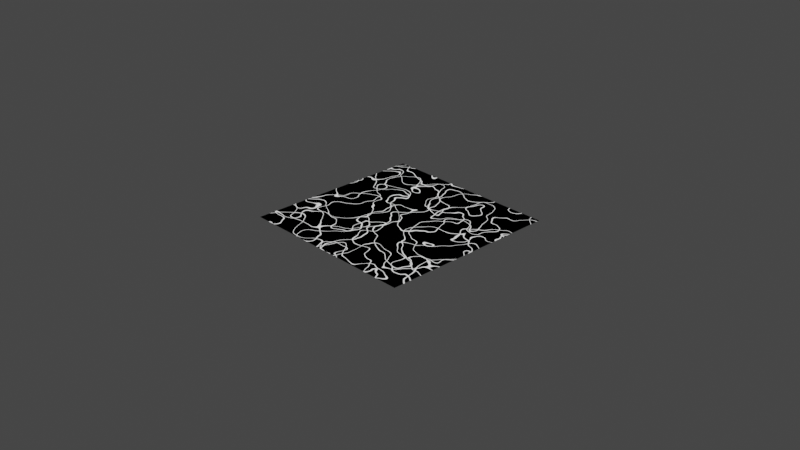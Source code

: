 # Source: cables_mask.blend  (saved by Blender 3.3.6; exported with 4.5.12 LTS)
import bpy
from mathutils import Matrix  # noqa: F401  (used for matrix-valued properties, if any)

bpy.ops.wm.read_factory_settings(use_empty=True)
scene = bpy.context.scene
scene.name = 'Scene'

# ---- collections
col_collection = bpy.data.collections.new('Collection'); scene.collection.children.link(col_collection)

# ---- materials (node trees are filled in below, after node groups)
mat_cables_mask = bpy.data.materials.new('cables_mask')
mat_cables_mask.displacement_method = 'DISPLACEMENT'

# ---- node groups
ng_cables_mask = bpy.data.node_groups.new('cables_mask', 'ShaderNodeTree')
_s = ng_cables_mask.interface.new_socket(name='Texture', in_out='OUTPUT', socket_type='NodeSocketFloat')
_s = ng_cables_mask.interface.new_socket(name='Height', in_out='OUTPUT', socket_type='NodeSocketFloat')
_s.min_value = 0.0
_s.max_value = 0.0
_s = ng_cables_mask.interface.new_socket(name='Mask', in_out='OUTPUT', socket_type='NodeSocketFloat')
_s = ng_cables_mask.interface.new_socket(name='Invert', in_out='OUTPUT', socket_type='NodeSocketFloat')
_s = ng_cables_mask.interface.new_socket(name='Replace Coords', in_out='INPUT', socket_type='NodeSocketVector')
_s.min_value = 0.0
_s.max_value = 1.0
_s.hide_value = True
_s = ng_cables_mask.interface.new_socket(name='Seed', in_out='INPUT', socket_type='NodeSocketFloat')
_s.min_value = 0.0
_s.max_value = 1000.0
_s = ng_cables_mask.interface.new_socket(name='Scale', in_out='INPUT', socket_type='NodeSocketFloat')
_s.default_value = 2.5
_s.min_value = 0.0
_s.max_value = 1000.0
_s = ng_cables_mask.interface.new_socket(name='Distortion', in_out='INPUT', socket_type='NodeSocketFloat')
_s.default_value = 0.3
_s.min_value = 0.0
_s.max_value = 1.0
_s = ng_cables_mask.interface.new_socket(name='Profile', in_out='INPUT', socket_type='NodeSocketFloat')
_s.default_value = 0.28
_s.min_value = 0.0
_s.max_value = 1e+04
_s = ng_cables_mask.interface.new_socket(name='Thickness', in_out='INPUT', socket_type='NodeSocketFloat')
_s.default_value = 0.05
_s.min_value = 0.0
_s.max_value = 10.0
_s = ng_cables_mask.interface.new_socket(name='Detail', in_out='INPUT', socket_type='NodeSocketFloat')
_s.default_value = 2.0
_s.min_value = 0.0
_s.max_value = 15.0
_s = ng_cables_mask.interface.new_socket(name='Height', in_out='INPUT', socket_type='NodeSocketFloat')
_s.default_value = 0.005
_s.min_value = 0.0
_s.max_value = 1.0
_N = ng_cables_mask.nodes; _L = ng_cables_mask.links
n0 = _N.new('ShaderNodeMath'); n0.name = 'Math'; n0.location = (158, 38)
n0.hide = True
n0.operation = 'MINIMUM'
n0.inputs[2].default_value = 0.0
n1 = _N.new('ShaderNodeMath'); n1.name = 'Math.001'; n1.location = (162, -7)
n1.hide = True
n1.operation = 'MINIMUM'
n1.inputs[2].default_value = 0.0
n2 = _N.new('ShaderNodeVectorMath'); n2.name = 'Vector Math.002'; n2.location = (-915, 278)
n2.operation = 'LENGTH'
n3 = _N.new('ShaderNodeMath'); n3.name = 'Math.003'; n3.location = (-744, 208)
n3.hide = True
n3.operation = 'GREATER_THAN'
n3.inputs[1].default_value = 0.0
n3.inputs[2].default_value = 0.0
n4 = _N.new('ShaderNodeMix'); n4.name = 'Mix'; n4.location = (-421, 274)
n4.data_type = 'RGBA'
n5 = _N.new('ShaderNodeSeparateXYZ'); n5.name = 'Separate XYZ'; n5.location = (-2, 48)
n6 = _N.new('ShaderNodeMath'); n6.name = 'Math.004'; n6.location = (-17, -98)
n6.hide = True
n6.operation = 'MULTIPLY'
n6.inputs[1].default_value = 0.1
n6.inputs[2].default_value = -0.01
n7 = _N.new('ShaderNodeVectorMath'); n7.name = 'Vector Math.001'; n7.location = (-163, 10)
n7.hide = True
n7.operation = 'ABSOLUTE'
n7.inputs[1].default_value = (0.5, 0.5, 0.5)
n8 = _N.new('ShaderNodeVectorMath'); n8.name = 'Vector Math'; n8.location = (-162, 47)
n8.hide = True
n8.operation = 'SUBTRACT'
n8.inputs[1].default_value = (0.5, 0.5, 0.5)
n9 = _N.new('ShaderNodeTexCoord'); n9.name = 'Texture Coordinate'; n9.location = (-677, 137)
n9.hide = True
n10 = _N.new('ShaderNodeTexNoise'); n10.name = 'Noise Texture'; n10.location = (-429, 85)
n10.noise_dimensions = '4D'
n11 = _N.new('ShaderNodeMath'); n11.name = 'Math.005'; n11.location = (518, -125)
n11.hide = True
n11.operation = 'GREATER_THAN'
n11.inputs[1].default_value = 0.0
n11.inputs[2].default_value = 0.0
n12 = _N.new('NodeGroupOutput'); n12.name = 'Group Output'; n12.location = (814, -77)
n13 = _N.new('NodeGroupInput'); n13.name = 'Group Input'; n13.location = (-1103, 3)
n14 = _N.new('ShaderNodeMapRange'); n14.name = 'Map Range'; n14.location = (325, -49)
n14.hide = True
n14.interpolation_type = 'SMOOTHSTEP'
n14.inputs[3].default_value = 1.0
n14.inputs[4].default_value = 0.0
n15 = _N.new('ShaderNodeMath'); n15.name = 'Math.006'; n15.location = (520, -166)
n15.hide = True
n15.operation = 'MULTIPLY'
n16 = _N.new('ShaderNodeMath'); n16.name = 'Math.002'; n16.location = (519, -86)
n16.hide = True
n16.operation = 'POWER'
n16.inputs[2].default_value = 0.0
n17 = _N.new('ShaderNodeInvert'); n17.name = 'Invert'; n17.location = (518, -206)
n17.hide = True
n18 = _N.new('ShaderNodeClamp'); n18.name = 'Clamp'; n18.location = (-429, -215)
n18.hide = True
_L.new(n10.outputs[1], n8.inputs[0])
_L.new(n5.outputs[2], n1.inputs[0])
_L.new(n5.outputs[0], n0.inputs[0])
_L.new(n5.outputs[1], n0.inputs[1])
_L.new(n0.outputs[0], n1.inputs[1])
_L.new(n8.outputs[0], n7.inputs[0])
_L.new(n7.outputs[0], n5.inputs[0])
_L.new(n1.outputs[0], n14.inputs[0])
_L.new(n13.outputs[2], n10.inputs[2])
_L.new(n2.outputs[1], n3.inputs[0])
_L.new(n3.outputs[0], n4.inputs[0])
_L.new(n9.outputs[3], n4.inputs[6])
_L.new(n13.outputs[0], n2.inputs[0])
_L.new(n4.outputs[2], n10.inputs[0])
_L.new(n13.outputs[0], n4.inputs[7])
_L.new(n13.outputs[1], n10.inputs[1])
_L.new(n14.outputs[0], n16.inputs[0])
_L.new(n13.outputs[4], n16.inputs[1])
_L.new(n6.outputs[0], n14.inputs[2])
_L.new(n13.outputs[5], n6.inputs[0])
_L.new(n16.outputs[0], n11.inputs[0])
_L.new(n11.outputs[0], n12.inputs[2])
_L.new(n16.outputs[0], n15.inputs[0])
_L.new(n15.outputs[0], n12.inputs[1])
_L.new(n13.outputs[7], n15.inputs[1])
_L.new(n16.outputs[0], n12.inputs[0])
_L.new(n16.outputs[0], n17.inputs[1])
_L.new(n17.outputs[0], n12.inputs[3])
_L.new(n13.outputs[3], n18.inputs[0])
_L.new(n18.outputs[0], n10.inputs[4])
n12.is_active_output = True

# ---- material node trees
mat_cables_mask.use_nodes = True; mat_cables_mask.node_tree.nodes.clear()
_N = mat_cables_mask.node_tree.nodes; _L = mat_cables_mask.node_tree.links
n0 = _N.new('ShaderNodeOutputMaterial'); n0.name = 'Material Output'; n0.location = (300, 300)
n1 = _N.new('ShaderNodeEmission'); n1.name = 'Emission Viewer'; n1.location = (300, 340)
n1.label = 'Viewer'
n1.hide = True
n2 = _N.new('ShaderNodeGroup'); n2.name = 'Group'; n2.location = (-298, 313)
n2.width = 155
n2.node_tree = ng_cables_mask
n2.inputs[0].default_value = (0.0, 0.0, 0.0)
n2.inputs[1].default_value = 0.0
n2.inputs[2].default_value = 2.5
n2.inputs[3].default_value = 0.3
n2.inputs[4].default_value = 0.28
n2.inputs[5].default_value = 0.05
n2.inputs[6].default_value = 2.12
n2.inputs[7].default_value = 0.005
_L.new(n1.outputs[0], n0.inputs[0])
_L.new(n2.outputs[0], n1.inputs[0])
n0.is_active_output = True

# ---- world
world_world = bpy.data.worlds.new('World'); scene.world = world_world
world_world.use_nodes = True; world_world.node_tree.nodes.clear()
_N = world_world.node_tree.nodes; _L = world_world.node_tree.links
n0 = _N.new('ShaderNodeOutputWorld'); n0.name = 'World Output'; n0.location = (300, 300)
n1 = _N.new('ShaderNodeBackground'); n1.name = 'Background'; n1.location = (10, 300)
n1.inputs[0].default_value = (0.05088, 0.05088, 0.05088, 1.0)
_L.new(n1.outputs[0], n0.inputs[0])
n0.is_active_output = True
world_world.color = (0.05088, 0.05088, 0.05088)
world_world.use_sun_shadow = False
world_world.sun_shadow_jitter_overblur = 0.0

# ---- cameras
cam_camera = bpy.data.cameras.new('Camera')
cam_camera.clip_end = 100.0
cam_camera.ortho_scale = 7.314

# ---- lights
light_light = bpy.data.lights.new('Light', 'POINT')
light_light.transmission_factor = 0.0
light_light.energy = 1000.0
light_light.shadow_soft_size = 0.1
light_light.shadow_maximum_resolution = 0.006
light_light.use_absolute_resolution = True

# ---- meshes
me_plane = bpy.data.meshes.new('Plane')
me_plane.from_pydata([(-1.0, -1.0, 0.0), (1.0, -1.0, 0.0), (-1.0, 1.0, 0.0), (1.0, 1.0, 0.0)], [], [(0, 1, 3, 2)])
_uv = me_plane.uv_layers.new(name='UVMap')
_uv.uv.foreach_set('vector', [0.0, 0.0, 1.0, 0.0, 1.0, 1.0, 0.0, 1.0])
me_plane.materials.append(mat_cables_mask)
me_plane.use_remesh_fix_poles = True
me_plane.use_remesh_preserve_attributes = False
me_plane.update()

# ---- objects
ob_light = bpy.data.objects.new('Light', light_light)
ob_camera = bpy.data.objects.new('Camera', cam_camera)
ob_plane = bpy.data.objects.new('Plane', me_plane)

# ---- transforms, parenting, visibility, modifiers, constraints
ob_light.location = (4.076, 1.005, 5.904)
ob_light.rotation_euler = (0.6503, 0.05522, 1.866)
ob_light.lock_rotations_4d = False
ob_light.empty_display_type = 'ARROWS'
ob_light.color = (0.0, 0.0, 0.0, 0.0)
ob_light.lineart.crease_threshold = 0.0
ob_camera.location = (7.359, -6.926, 4.958)
ob_camera.rotation_euler = (1.109, 0.0, 0.8149)
ob_camera.lock_rotations_4d = False
ob_camera.empty_display_type = 'ARROWS'
ob_camera.color = (0.0, 0.0, 0.0, 0.0)
ob_camera.display_type = 'WIRE'
ob_camera.lineart.crease_threshold = 0.0
ob_plane.location = (0.0, 0.0, 0.0)
ob_plane.cycles.use_adaptive_subdivision = True
_m = ob_plane.modifiers.new('Subdivision', 'SUBSURF')
_m.subdivision_type = 'SIMPLE'

# ---- collection membership
col_collection.objects.link(ob_light)
col_collection.objects.link(ob_camera)
col_collection.objects.link(ob_plane)

# ---- scene / render settings (as saved in the file)
scene.camera = ob_camera
scene.frame_start = 1; scene.frame_end = 250; scene.frame_set(1)
scene.render.engine = 'CYCLES'
scene.cycles.feature_set = 'EXPERIMENTAL'
scene.cycles.use_denoising = False
scene.cycles.sampling_pattern = 'TABULATED_SOBOL'
scene.cycles.use_light_tree = False
scene.view_settings.view_transform = 'Filmic'
bpy.context.view_layer.update()
